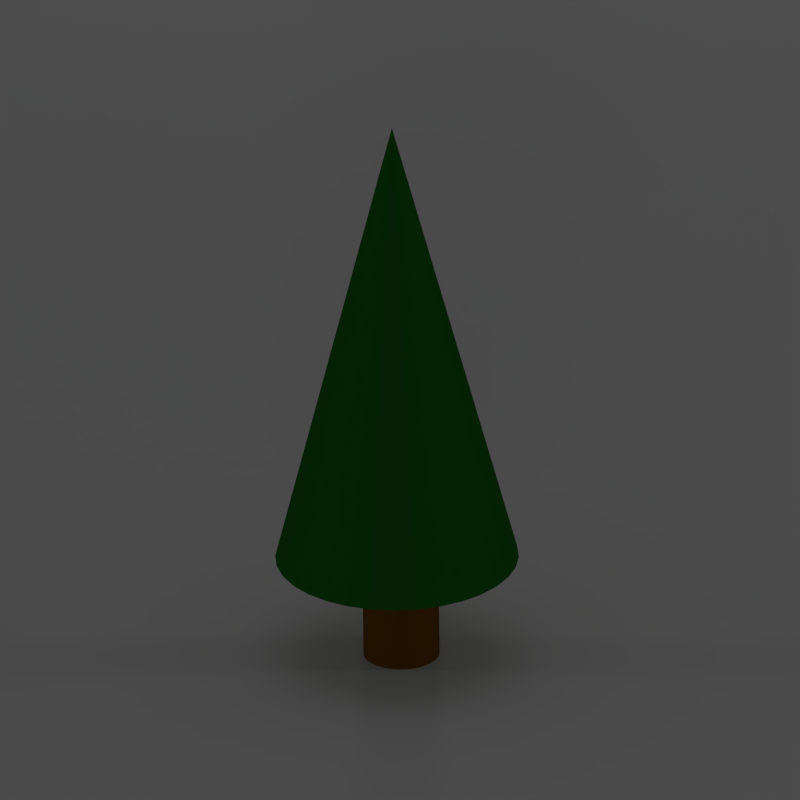 # Source: tree.blend  (saved by Blender 2.76.0; exported with 4.5.12 LTS)
import bpy
from mathutils import Matrix  # noqa: F401  (used for matrix-valued properties, if any)

bpy.ops.wm.read_factory_settings(use_empty=True)
scene = bpy.context.scene
scene.name = 'Scene'

# ---- collections
col_collection_1 = bpy.data.collections.new('Collection 1'); scene.collection.children.link(col_collection_1)

# ---- materials (node trees are filled in below, after node groups)
mat_material_008 = bpy.data.materials.new('Material.008')
mat_material_008.alpha_threshold = 0.0
mat_material_008.use_transparent_shadow = False
mat_material_008.diffuse_color = (0.1734, 0.06938, 0.0, 1.0)
mat_material_008.roughness = 0.5
mat_material_008.specular_intensity = 0.0
mat_material_007 = bpy.data.materials.new('Material.007')
mat_material_007.alpha_threshold = 0.0
mat_material_007.use_transparent_shadow = False
mat_material_007.diffuse_color = (0.01522, 0.1473, 0.01285, 1.0)
mat_material_007.roughness = 0.5
mat_material_007.specular_intensity = 0.0
mat_material = bpy.data.materials.new('Material')
mat_material.alpha_threshold = 0.0
mat_material.use_transparent_shadow = False
mat_material.roughness = 0.5
mat_material.specular_intensity = 0.0
mat_material.line_color = (0.0, 0.0, 0.0, 1.0)

# ---- material node trees

# ---- world
world_world = bpy.data.worlds.new('World'); scene.world = world_world
world_world.color = (0.05088, 0.05088, 0.05088)
world_world.use_sun_shadow = False
world_world.sun_shadow_jitter_overblur = 0.0
world_world.cycles.sampling_method = 'MANUAL'
world_world.cycles.sample_map_resolution = 256

# ---- cameras
cam_camera = bpy.data.cameras.new('Camera')
cam_camera.type = 'ORTHO'
cam_camera.clip_end = 100.0
cam_camera.lens = 35.0
cam_camera.sensor_width = 32.0
cam_camera.sensor_height = 18.0
cam_camera.ortho_scale = 3.25
cam_camera.shift_y = -0.12
cam_camera.dof.focus_distance = 0.0
cam_camera.dof.aperture_fstop = 128.0

# ---- lights
light_point_004 = bpy.data.lights.new('Point.004', 'POINT')
light_point_004.transmission_factor = 0.0
light_point_004.energy = 250.0
light_point_004.shadow_buffer_clip_start = 0.5
light_point_004.shadow_soft_size = 1.0
light_point_004.shadow_maximum_resolution = 0.006
light_point_004.use_absolute_resolution = True
light_point_004.cycles.use_multiple_importance_sampling = False
light_point_003 = bpy.data.lights.new('Point.003', 'POINT')
light_point_003.transmission_factor = 0.0
light_point_003.energy = 250.0
light_point_003.shadow_buffer_clip_start = 0.5
light_point_003.shadow_soft_size = 1.0
light_point_003.shadow_maximum_resolution = 0.006
light_point_003.use_absolute_resolution = True
light_point_003.cycles.use_multiple_importance_sampling = False
light_point_001 = bpy.data.lights.new('Point.001', 'POINT')
light_point_001.transmission_factor = 0.0
light_point_001.energy = 250.0
light_point_001.shadow_buffer_clip_start = 0.5
light_point_001.shadow_soft_size = 1.0
light_point_001.shadow_maximum_resolution = 0.006
light_point_001.use_absolute_resolution = True
light_point_001.cycles.use_multiple_importance_sampling = False
light_point_002 = bpy.data.lights.new('Point.002', 'SPOT')
light_point_002.transmission_factor = 0.0
light_point_002.energy = 250.0
light_point_002.shadow_buffer_clip_start = 0.5
light_point_002.shadow_soft_size = 8.0
light_point_002.shadow_maximum_resolution = 0.006
light_point_002.use_absolute_resolution = True
light_point_002.cycles.use_multiple_importance_sampling = False
light_point = bpy.data.lights.new('Point', 'POINT')
light_point.transmission_factor = 0.0
light_point.energy = 250.0
light_point.shadow_buffer_clip_start = 0.5
light_point.shadow_soft_size = 1.0
light_point.shadow_maximum_resolution = 0.006
light_point.use_absolute_resolution = True
light_point.cycles.use_multiple_importance_sampling = False

# ---- meshes
me_cylinder_017 = bpy.data.meshes.new('Cylinder.017')
me_cylinder_017.from_pydata([(0.0, 1.0, -1.0), (0.0, 1.0, 1.0), (0.1951, 0.9808, -1.0), (0.1951, 0.9808, 1.0), (0.3827, 0.9239, -1.0), (0.3827, 0.9239, 1.0), (0.5556, 0.8315, -1.0), (0.5556, 0.8315, 1.0), (0.7071, 0.7071, -1.0), (0.7071, 0.7071, 1.0), (0.8315, 0.5556, -1.0), (0.8315, 0.5556, 1.0), (0.9239, 0.3827, -1.0), (0.9239, 0.3827, 1.0), (0.9808, 0.1951, -1.0), (0.9808, 0.1951, 1.0), (1.0, 7.55e-08, -1.0), (1.0, 7.55e-08, 1.0), (0.9808, -0.1951, -1.0), (0.9808, -0.1951, 1.0), (0.9239, -0.3827, -1.0), (0.9239, -0.3827, 1.0), (0.8315, -0.5556, -1.0), (0.8315, -0.5556, 1.0), (0.7071, -0.7071, -1.0), (0.7071, -0.7071, 1.0), (0.5556, -0.8315, -1.0), (0.5556, -0.8315, 1.0), (0.3827, -0.9239, -1.0), (0.3827, -0.9239, 1.0), (0.1951, -0.9808, -1.0), (0.1951, -0.9808, 1.0), (-3.258e-07, -1.0, -1.0), (-3.258e-07, -1.0, 1.0), (-0.1951, -0.9808, -1.0), (-0.1951, -0.9808, 1.0), (-0.3827, -0.9239, -1.0), (-0.3827, -0.9239, 1.0), (-0.5556, -0.8315, -1.0), (-0.5556, -0.8315, 1.0), (-0.7071, -0.7071, -1.0), (-0.7071, -0.7071, 1.0), (-0.8315, -0.5556, -1.0), (-0.8315, -0.5556, 1.0), (-0.9239, -0.3827, -1.0), (-0.9239, -0.3827, 1.0), (-0.9808, -0.1951, -1.0), (-0.9808, -0.1951, 1.0), (-1.0, 9.656e-07, -1.0), (-1.0, 9.656e-07, 1.0), (-0.9808, 0.1951, -1.0), (-0.9808, 0.1951, 1.0), (-0.9239, 0.3827, -1.0), (-0.9239, 0.3827, 1.0), (-0.8315, 0.5556, -1.0), (-0.8315, 0.5556, 1.0), (-0.7071, 0.7071, -1.0), (-0.7071, 0.7071, 1.0), (-0.5556, 0.8315, -1.0), (-0.5556, 0.8315, 1.0), (-0.3827, 0.9239, -1.0), (-0.3827, 0.9239, 1.0), (-0.1951, 0.9808, -1.0), (-0.1951, 0.9808, 1.0)], [], [(0, 1, 3, 2), (2, 3, 5, 4), (4, 5, 7, 6), (6, 7, 9, 8), (8, 9, 11, 10), (10, 11, 13, 12), (12, 13, 15, 14), (14, 15, 17, 16), (16, 17, 19, 18), (18, 19, 21, 20), (20, 21, 23, 22), (22, 23, 25, 24), (24, 25, 27, 26), (26, 27, 29, 28), (28, 29, 31, 30), (30, 31, 33, 32), (32, 33, 35, 34), (34, 35, 37, 36), (36, 37, 39, 38), (38, 39, 41, 40), (40, 41, 43, 42), (42, 43, 45, 44), (44, 45, 47, 46), (46, 47, 49, 48), (48, 49, 51, 50), (50, 51, 53, 52), (52, 53, 55, 54), (54, 55, 57, 56), (56, 57, 59, 58), (58, 59, 61, 60), (3, 1, 63, 61, 59, 57, 55, 53, 51, 49, 47, 45, 43, 41, 39, 37, 35, 33, 31, 29, 27, 25, 23, 21, 19, 17, 15, 13, 11, 9, 7, 5), (62, 63, 1, 0), (60, 61, 63, 62), (0, 2, 4, 6, 8, 10, 12, 14, 16, 18, 20, 22, 24, 26, 28, 30, 32, 34, 36, 38, 40, 42, 44, 46, 48, 50, 52, 54, 56, 58, 60, 62)])
me_cylinder_017.materials.append(mat_material_008)
me_cylinder_017.use_remesh_preserve_volume = False
me_cylinder_017.use_remesh_preserve_attributes = False
me_cylinder_017.use_mirror_vertex_groups = False
me_cylinder_017.update()
me_cone_004 = bpy.data.meshes.new('Cone.004')
me_cone_004.from_pydata([(0.0, 1.0, -1.0), (0.1951, 0.9808, -1.0), (0.3827, 0.9239, -1.0), (0.5556, 0.8315, -1.0), (0.7071, 0.7071, -1.0), (0.8315, 0.5556, -1.0), (0.9239, 0.3827, -1.0), (0.9808, 0.1951, -1.0), (1.0, 7.55e-08, -1.0), (0.0, 0.0, 1.0), (0.9808, -0.1951, -1.0), (0.9239, -0.3827, -1.0), (0.8315, -0.5556, -1.0), (0.7071, -0.7071, -1.0), (0.5556, -0.8315, -1.0), (0.3827, -0.9239, -1.0), (0.1951, -0.9808, -1.0), (-3.258e-07, -1.0, -1.0), (-0.1951, -0.9808, -1.0), (-0.3827, -0.9239, -1.0), (-0.5556, -0.8315, -1.0), (-0.7071, -0.7071, -1.0), (-0.8315, -0.5556, -1.0), (-0.9239, -0.3827, -1.0), (-0.9808, -0.1951, -1.0), (-1.0, 9.656e-07, -1.0), (-0.9808, 0.1951, -1.0), (-0.9239, 0.3827, -1.0), (-0.8315, 0.5556, -1.0), (-0.7071, 0.7071, -1.0), (-0.5556, 0.8315, -1.0), (-0.3827, 0.9239, -1.0), (-0.1951, 0.9808, -1.0)], [], [(31, 9, 32), (0, 9, 1), (30, 9, 31), (29, 9, 30), (28, 9, 29), (27, 9, 28), (26, 9, 27), (25, 9, 26), (24, 9, 25), (23, 9, 24), (22, 9, 23), (21, 9, 22), (20, 9, 21), (19, 9, 20), (18, 9, 19), (17, 9, 18), (16, 9, 17), (15, 9, 16), (14, 9, 15), (13, 9, 14), (12, 9, 13), (11, 9, 12), (10, 9, 11), (8, 9, 10), (7, 9, 8), (6, 9, 7), (5, 9, 6), (4, 9, 5), (3, 9, 4), (2, 9, 3), (32, 9, 0), (1, 9, 2), (0, 1, 2, 3, 4, 5, 6, 7, 8, 10, 11, 12, 13, 14, 15, 16, 17, 18, 19, 20, 21, 22, 23, 24, 25, 26, 27, 28, 29, 30, 31, 32)])
me_cone_004.materials.append(mat_material_007)
me_cone_004.use_remesh_preserve_volume = False
me_cone_004.use_remesh_preserve_attributes = False
me_cone_004.use_mirror_vertex_groups = False
me_cone_004.update()
me_plane = bpy.data.meshes.new('Plane')
me_plane.from_pydata([(1.0, 1.0, 0.0), (1.0, -1.0, 0.0), (-1.0, -1.0, 0.0), (-1.0, 1.0, 0.0)], [], [(0, 3, 2, 1)])
me_plane.materials.append(mat_material)
me_plane.use_remesh_preserve_volume = False
me_plane.use_remesh_preserve_attributes = False
me_plane.use_mirror_vertex_groups = False
me_plane.update()

# ---- objects
ob_cylinder_016 = bpy.data.objects.new('Cylinder.016', me_cylinder_017)
ob_cone_004 = bpy.data.objects.new('Cone.004', me_cone_004)
ob_lights = bpy.data.objects.new('Lights', None)
ob_front_001 = bpy.data.objects.new('Front.001', light_point_004)
ob_back_001 = bpy.data.objects.new('Back.001', light_point_003)
ob_back = bpy.data.objects.new('Back', light_point_001)
ob_up = bpy.data.objects.new('Up', light_point_002)
ob_front = bpy.data.objects.new('Front', light_point)
ob_plane = bpy.data.objects.new('Plane', me_plane)
ob_camera = bpy.data.objects.new('Camera', cam_camera)

# ---- transforms, parenting, visibility, modifiers, constraints
ob_cylinder_016.location = (0.7212, -0.2193, -0.5233)
ob_cylinder_016.scale = (0.1556, 0.1556, 0.3426)
ob_cylinder_016.lineart.crease_threshold = 0.0
_m = ob_cylinder_016.modifiers.new('Bevel', 'BEVEL')
_m.limit_method = 'NONE'
_m.spread = 0.0
ob_cone_004.location = (0.7328, -0.2485, 0.5915)
ob_cone_004.scale = (0.4954, 0.4954, 0.9722)
ob_cone_004.lineart.crease_threshold = 0.0
ob_lights.location = (0.0339, -0.7374, -0.6247)
ob_lights.empty_image_offset = (0.0, 0.0)
ob_lights.lineart.crease_threshold = 0.0
ob_front_001.parent = ob_lights
ob_front_001.matrix_parent_inverse = Matrix(((1.0, 0.0, 0.0, -0.0339), (0.0, 1.0, 0.0, 0.7374), (0.0, 0.0, 1.0, 0.6247), (0.0, 0.0, 0.0, 1.0)))
ob_front_001.location = (-10.0, 10.0, 2.0)
ob_front_001.rotation_euler = (0.0, 0.0, 1.61)
ob_front_001.lineart.crease_threshold = 0.0
ob_back_001.parent = ob_lights
ob_back_001.matrix_parent_inverse = Matrix(((1.0, 0.0, 0.0, -0.0339), (0.0, 1.0, 0.0, 0.7374), (0.0, 0.0, 1.0, 0.6247), (0.0, 0.0, 0.0, 1.0)))
ob_back_001.location = (10.0, -10.0, 2.0)
ob_back_001.rotation_euler = (0.0, 0.0, 1.61)
ob_back_001.lineart.crease_threshold = 0.0
ob_back.parent = ob_lights
ob_back.matrix_parent_inverse = Matrix(((1.0, 0.0, 0.0, -0.0339), (0.0, 1.0, 0.0, 0.7374), (0.0, 0.0, 1.0, 0.6247), (0.0, 0.0, 0.0, 1.0)))
ob_back.location = (-10.0, -10.0, 2.0)
ob_back.lineart.crease_threshold = 0.0
ob_up.parent = ob_lights
ob_up.matrix_parent_inverse = Matrix(((1.0, 0.0, 0.0, -0.0339), (0.0, 1.0, 0.0, 0.7374), (0.0, 0.0, 1.0, 0.6247), (0.0, 0.0, 0.0, 1.0)))
ob_up.location = (1.0, 1.0, 15.0)
ob_up.lineart.crease_threshold = 0.0
ob_front.parent = ob_lights
ob_front.matrix_parent_inverse = Matrix(((1.0, 0.0, 0.0, -0.0339), (0.0, 1.0, 0.0, 0.7374), (0.0, 0.0, 1.0, 0.6247), (0.0, 0.0, 0.0, 1.0)))
ob_front.location = (10.0, 10.0, 2.0)
ob_front.lineart.crease_threshold = 0.0
ob_plane.location = (0.9, 0.4746, -0.8322)
ob_plane.scale = (10.75, 10.75, 10.75)
ob_plane.lineart.crease_threshold = 0.0
ob_camera.location = (7.481, -6.508, 5.344)
ob_camera.rotation_euler = (1.109, 0.01082, 0.8149)
ob_camera.lock_rotations_4d = False
ob_camera.empty_display_type = 'ARROWS'
ob_camera.color = (0.0, 0.0, 0.0, 0.0)
ob_camera.display_type = 'WIRE'
ob_camera.lineart.crease_threshold = 0.0

# ---- collection membership
col_collection_1.objects.link(ob_cylinder_016)
col_collection_1.objects.link(ob_cone_004)
col_collection_1.objects.link(ob_lights)
col_collection_1.objects.link(ob_front_001)
col_collection_1.objects.link(ob_back_001)
col_collection_1.objects.link(ob_back)
col_collection_1.objects.link(ob_up)
col_collection_1.objects.link(ob_front)
col_collection_1.objects.link(ob_plane)
col_collection_1.objects.link(ob_camera)

# ---- scene / render settings (as saved in the file)
scene.camera = ob_camera
scene.frame_start = 1; scene.frame_end = 250; scene.frame_set(0)
scene.render.engine = 'BLENDER_EEVEE_NEXT'
scene.render.image_settings.compression = 90
scene.render.resolution_x = 64
scene.render.resolution_y = 64
scene.render.dither_intensity = 0.0
scene.render.bake_margin = 2
scene.render.bake_bias = 0.0
scene.cycles.use_denoising = False
scene.cycles.samples = 10
scene.cycles.sampling_pattern = 'TABULATED_SOBOL'
scene.cycles.light_sampling_threshold = 0.0
scene.cycles.use_adaptive_sampling = False
scene.cycles.use_light_tree = False
scene.cycles.blur_glossy = 0.0
scene.cycles.volume_bounces = 1
scene.cycles.pixel_filter_type = 'GAUSSIAN'
scene.cycles.sample_clamp_indirect = 0.0
scene.view_settings.view_transform = 'Standard'
bpy.context.view_layer.update()
